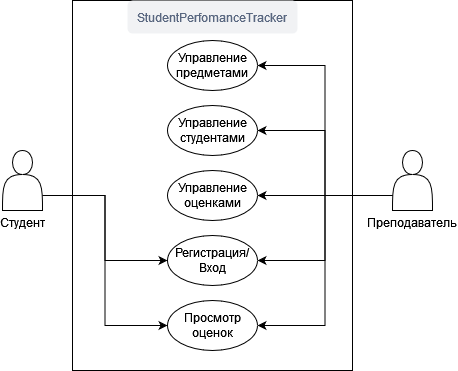

The diagram above was exported from draw.io. Its source (the exported page's mxGraphModel, read from the mxfile embedded in the PNG):
<mxGraphModel dx="1185" dy="658" grid="1" gridSize="10" guides="1" tooltips="1" connect="1" arrows="1" fold="1" page="1" pageScale="1" pageWidth="850" pageHeight="1100" math="0" shadow="0">
  <root>
    <mxCell id="0" />
    <mxCell id="1" parent="0" />
    <mxCell id="6AzPlT8pcRumXV9lILi8-1" value="" style="rounded=0;whiteSpace=wrap;html=1;" vertex="1" parent="1">
      <mxGeometry x="280" y="310" width="280" height="370" as="geometry" />
    </mxCell>
    <mxCell id="6AzPlT8pcRumXV9lILi8-2" value="StudentPerfomanceTracker" style="rounded=1;fillColor=#F1F2F4;strokeColor=none;html=1;whiteSpace=wrap;fontColor=#596780;align=center;verticalAlign=middle;fontStyle=0;fontSize=12;sketch=0;" vertex="1" parent="1">
      <mxGeometry x="335" y="310" width="170" height="33" as="geometry" />
    </mxCell>
    <mxCell id="6AzPlT8pcRumXV9lILi8-11" style="edgeStyle=orthogonalEdgeStyle;rounded=0;orthogonalLoop=1;jettySize=auto;html=1;exitX=1;exitY=0.75;exitDx=0;exitDy=0;entryX=0;entryY=0.5;entryDx=0;entryDy=0;" edge="1" parent="1" source="6AzPlT8pcRumXV9lILi8-3" target="6AzPlT8pcRumXV9lILi8-9">
      <mxGeometry relative="1" as="geometry" />
    </mxCell>
    <mxCell id="6AzPlT8pcRumXV9lILi8-12" style="edgeStyle=orthogonalEdgeStyle;rounded=0;orthogonalLoop=1;jettySize=auto;html=1;exitX=1;exitY=0.75;exitDx=0;exitDy=0;entryX=0;entryY=0.5;entryDx=0;entryDy=0;" edge="1" parent="1" source="6AzPlT8pcRumXV9lILi8-3" target="6AzPlT8pcRumXV9lILi8-8">
      <mxGeometry relative="1" as="geometry" />
    </mxCell>
    <mxCell id="6AzPlT8pcRumXV9lILi8-3" value="&lt;div&gt;Студент&lt;/div&gt;&lt;div&gt;&lt;br&gt;&lt;/div&gt;" style="shape=actor;whiteSpace=wrap;html=1;spacingTop=100;" vertex="1" parent="1">
      <mxGeometry x="210" y="460" width="40" height="60" as="geometry" />
    </mxCell>
    <mxCell id="6AzPlT8pcRumXV9lILi8-13" style="edgeStyle=orthogonalEdgeStyle;rounded=0;orthogonalLoop=1;jettySize=auto;html=1;exitX=0;exitY=0.75;exitDx=0;exitDy=0;entryX=1;entryY=0.5;entryDx=0;entryDy=0;" edge="1" parent="1" source="6AzPlT8pcRumXV9lILi8-4" target="6AzPlT8pcRumXV9lILi8-9">
      <mxGeometry relative="1" as="geometry" />
    </mxCell>
    <mxCell id="6AzPlT8pcRumXV9lILi8-14" style="edgeStyle=orthogonalEdgeStyle;rounded=0;orthogonalLoop=1;jettySize=auto;html=1;exitX=0;exitY=0.75;exitDx=0;exitDy=0;entryX=1;entryY=0.5;entryDx=0;entryDy=0;" edge="1" parent="1" source="6AzPlT8pcRumXV9lILi8-4" target="6AzPlT8pcRumXV9lILi8-8">
      <mxGeometry relative="1" as="geometry" />
    </mxCell>
    <mxCell id="6AzPlT8pcRumXV9lILi8-15" style="edgeStyle=orthogonalEdgeStyle;rounded=0;orthogonalLoop=1;jettySize=auto;html=1;exitX=0;exitY=0.75;exitDx=0;exitDy=0;entryX=1;entryY=0.5;entryDx=0;entryDy=0;" edge="1" parent="1" source="6AzPlT8pcRumXV9lILi8-4" target="6AzPlT8pcRumXV9lILi8-6">
      <mxGeometry relative="1" as="geometry" />
    </mxCell>
    <mxCell id="6AzPlT8pcRumXV9lILi8-16" style="edgeStyle=orthogonalEdgeStyle;rounded=0;orthogonalLoop=1;jettySize=auto;html=1;exitX=0;exitY=0.75;exitDx=0;exitDy=0;entryX=1;entryY=0.5;entryDx=0;entryDy=0;" edge="1" parent="1" source="6AzPlT8pcRumXV9lILi8-4" target="6AzPlT8pcRumXV9lILi8-7">
      <mxGeometry relative="1" as="geometry" />
    </mxCell>
    <mxCell id="6AzPlT8pcRumXV9lILi8-17" style="edgeStyle=orthogonalEdgeStyle;rounded=0;orthogonalLoop=1;jettySize=auto;html=1;exitX=0;exitY=0.75;exitDx=0;exitDy=0;entryX=1;entryY=0.5;entryDx=0;entryDy=0;" edge="1" parent="1" source="6AzPlT8pcRumXV9lILi8-4" target="6AzPlT8pcRumXV9lILi8-5">
      <mxGeometry relative="1" as="geometry" />
    </mxCell>
    <mxCell id="6AzPlT8pcRumXV9lILi8-4" value="&lt;div&gt;Преподаватель&lt;/div&gt;&lt;div&gt;&lt;br&gt;&lt;/div&gt;" style="shape=actor;whiteSpace=wrap;html=1;spacingTop=100;" vertex="1" parent="1">
      <mxGeometry x="600" y="460" width="40" height="60" as="geometry" />
    </mxCell>
    <mxCell id="6AzPlT8pcRumXV9lILi8-5" value="Управление предметами" style="ellipse;whiteSpace=wrap;html=1;" vertex="1" parent="1">
      <mxGeometry x="375" y="350" width="90" height="50" as="geometry" />
    </mxCell>
    <mxCell id="6AzPlT8pcRumXV9lILi8-6" value="Управление оценками" style="ellipse;whiteSpace=wrap;html=1;" vertex="1" parent="1">
      <mxGeometry x="375" y="480" width="90" height="50" as="geometry" />
    </mxCell>
    <mxCell id="6AzPlT8pcRumXV9lILi8-7" value="Управление студентами" style="ellipse;whiteSpace=wrap;html=1;" vertex="1" parent="1">
      <mxGeometry x="375" y="415" width="90" height="50" as="geometry" />
    </mxCell>
    <mxCell id="6AzPlT8pcRumXV9lILi8-8" value="Регистрация/Вход" style="ellipse;whiteSpace=wrap;html=1;" vertex="1" parent="1">
      <mxGeometry x="375" y="545" width="90" height="50" as="geometry" />
    </mxCell>
    <mxCell id="6AzPlT8pcRumXV9lILi8-9" value="Просмотр оценок" style="ellipse;whiteSpace=wrap;html=1;" vertex="1" parent="1">
      <mxGeometry x="375" y="610" width="90" height="50" as="geometry" />
    </mxCell>
  </root>
</mxGraphModel>